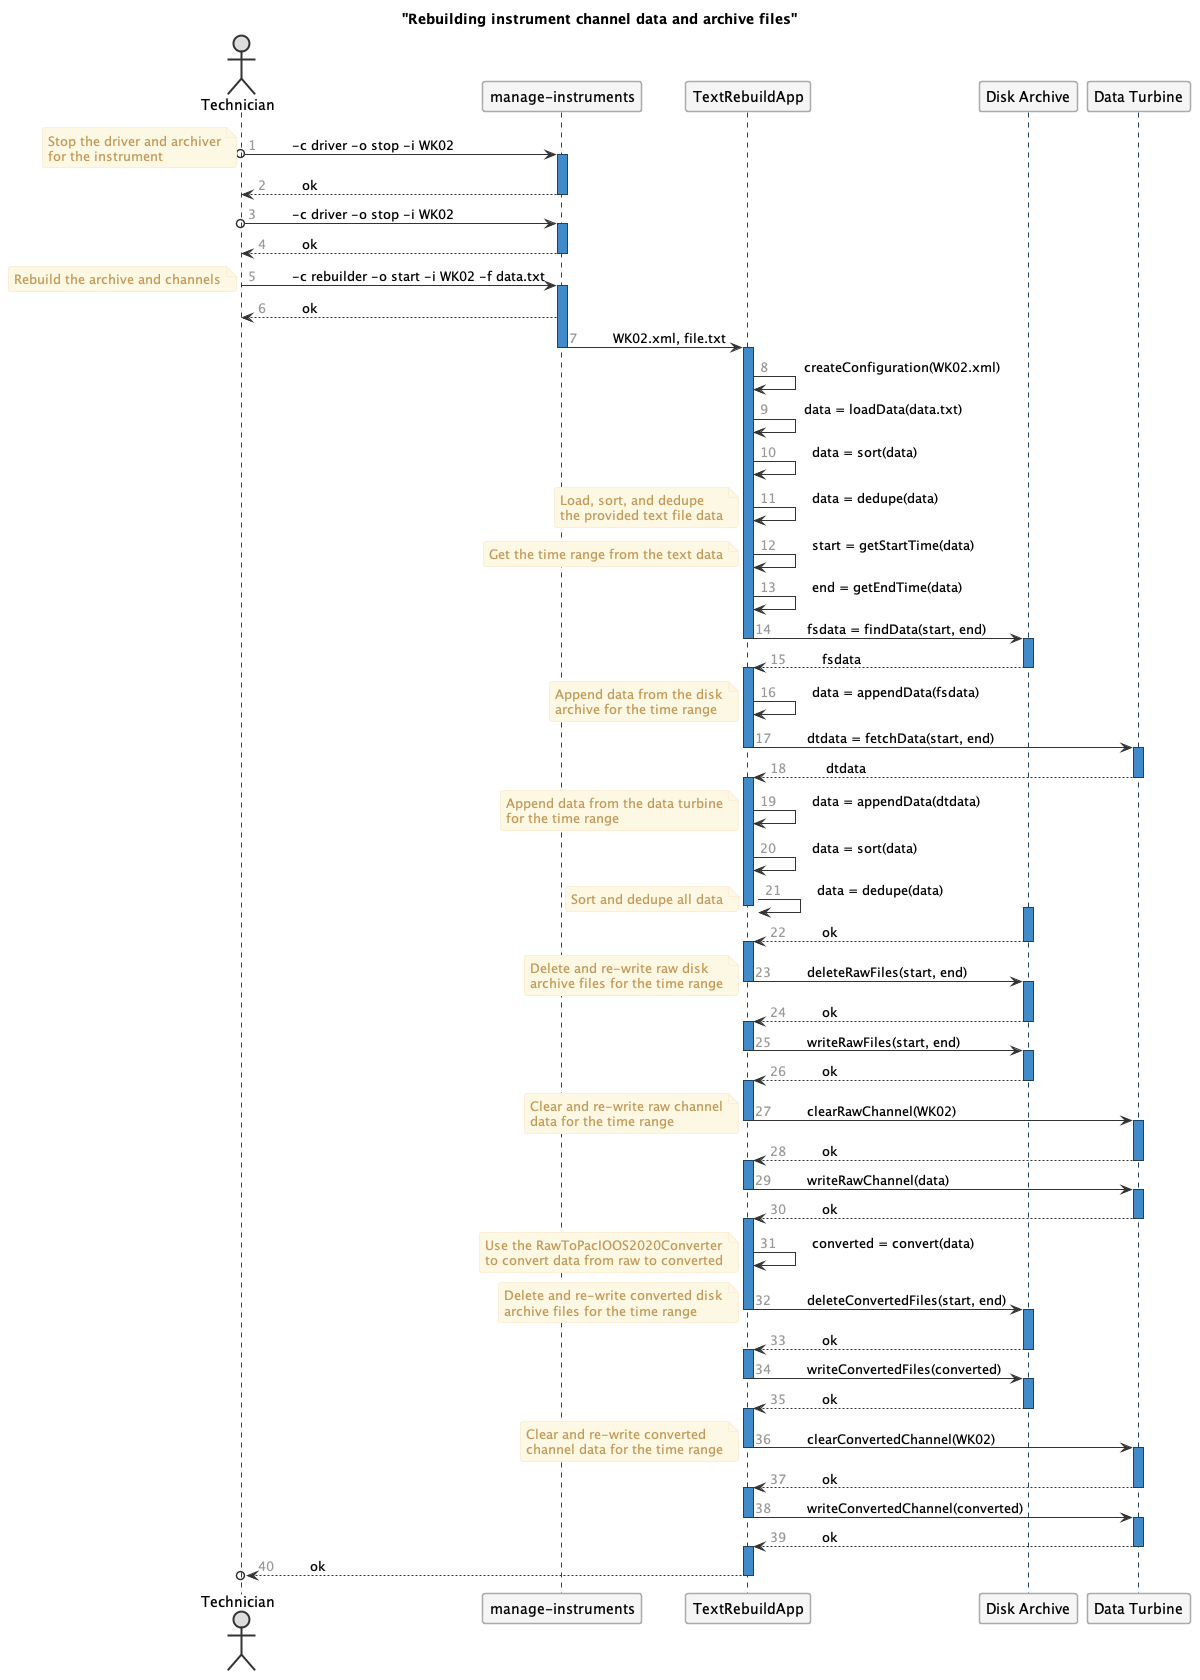

The diagram above was rendered by PlantUML. Its source (embedded in the PNG):
@startuml images/rebuild-workflow.png

skinparam shadowing false   
skinparam roundcorner 5
skinparam linetype ortho
skinparam stereotypeCBackgroundColor #C3D3E3

skinparam sequence {
  ArrowColor #1F4260
  LifeLineBorderColor #1F4260
  LifeLineBackgroundColor #428BCA
  ParticipantBorderColor #AAAAAA
  ParticipantBackgroundColor #F5F5F5
  ActorBackgroundColor #DDDDDD
  ActorBorderColor #333333
}

skinparam noteFontColor #C49858
skinparam note {
  BackgroundColor #FCF8E4
  BorderColor #FCEED6   
}

skinparam class {
  BackgroundColor #F5F5F5
  BorderColor #333333
  ArrowColor #333333   
}   

skinparam packageFontColor #9DA0A4
skinparam package {
  BorderColor #CCCCCC
}

skinparam component {
    BackgroundColor #F5F5F5
    BorderColor #333333
    Style uml2
}

skinparam interface {
    BackgroundColor #F5F5F5
    BorderColor #333333
}
autonumber "<font color=999999>"
title "Rebuilding instrument channel data and archive files"
actor Technician as tech
participant "manage-instruments" as script
participant TextRebuildApp as app
participant "Disk Archive" as fs
participant "Data Turbine" as dt

tech o-> script: \t-c driver -o stop -i WK02
note left
    Stop the driver and archiver
    for the instrument
end note
activate script
    script --> tech: \tok
deactivate script

tech o-> script: \t-c driver -o stop -i WK02
activate script
    script --> tech: \tok
deactivate script

tech -> script: \t-c rebuilder -o start -i WK02 -f data.txt
note left
    Rebuild the archive and channels
end note
activate script
    script --> tech: \tok
    script -> app: \tWK02.xml, file.txt
deactivate script

activate app
    app -> app: \tcreateConfiguration(WK02.xml)
    app -> app: \tdata = loadData(data.txt)
    app -> app: \tdata = sort(data)
    app -> app: \tdata = dedupe(data)

    note left
        Load, sort, and dedupe
        the provided text file data
    end note

    app -> app: \tstart = getStartTime(data)
    note left
        Get the time range from the text data
    end note
    app -> app: \tend = getEndTime(data)
    app -> fs: \tfsdata = findData(start, end)
deactivate app

activate fs
    fs --> app: \tfsdata
deactivate fs

activate app
    app -> app: \tdata = appendData(fsdata)

    note left
        Append data from the disk
        archive for the time range
    end note

    app -> dt: \tdtdata = fetchData(start, end)
deactivate app

activate dt
    dt --> app: \t dtdata
deactivate dt

activate app
    app -> app: \tdata = appendData(dtdata)

    note left
        Append data from the data turbine
        for the time range
    end note

    app -> app: \tdata = sort(data)
    app -> app: \tdata = dedupe(data)

    note left
        Sort and dedupe all data
    end note
deactivate app

activate fs
    fs --> app: \tok
deactivate fs

activate app
    app -> fs: \tdeleteRawFiles(start, end)

    note left
        Delete and re-write raw disk
        archive files for the time range
    end note
deactivate app

activate fs
    fs --> app: \tok
deactivate fs

activate app
    app -> fs: \twriteRawFiles(start, end)
deactivate app

activate fs
    fs --> app: \tok
deactivate fs

activate app
    app -> dt: \tclearRawChannel(WK02)

    note left
        Clear and re-write raw channel
        data for the time range
    end note
deactivate app

activate dt
    dt --> app: \tok
deactivate dt

activate app
    app -> dt: \twriteRawChannel(data)
deactivate app

activate dt
    dt --> app: \tok
deactivate dt

activate app
    app -> app: \tconverted = convert(data)
    note left
        Use the RawToPacIOOS2020Converter
        to convert data from raw to converted
    end note
    app -> fs: \tdeleteConvertedFiles(start, end)

    note left
        Delete and re-write converted disk
        archive files for the time range
    end note
deactivate app

activate fs
    fs --> app: \tok
deactivate fs

activate app
    app -> fs: \twriteConvertedFiles(converted)
deactivate app

activate fs
    fs --> app: \tok
deactivate fs

activate app
    app -> dt: \tclearConvertedChannel(WK02)

    note left
        Clear and re-write converted
        channel data for the time range
    end note
deactivate app

activate dt
    dt --> app: \tok
deactivate dt

activate app
    app -> dt: \twriteConvertedChannel(converted)
deactivate app

activate dt
    dt --> app: \tok
deactivate dt

activate app
    app -->o tech: \tok
deactivate app
@enduml